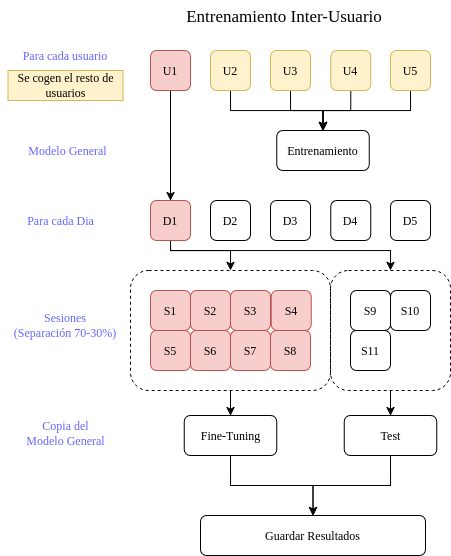

The diagram above was exported from draw.io. Its source (the exported page's mxGraphModel, read from the mxfile embedded in the PNG):
<mxGraphModel dx="2497" dy="925" grid="1" gridSize="10" guides="1" tooltips="1" connect="1" arrows="1" fold="1" page="1" pageScale="1" pageWidth="850" pageHeight="1100" math="0" shadow="0">
  <root>
    <mxCell id="0" />
    <mxCell id="1" parent="0" />
    <mxCell id="2" parent="1" style="text;html=1;whiteSpace=wrap;strokeColor=none;fillColor=none;align=center;verticalAlign=middle;rounded=0;fontColor=#6666FF;fontFamily=Times New Roman;" value="Para cada Dia" vertex="1">
      <mxGeometry height="20" width="85" x="217.5" y="250" as="geometry" />
    </mxCell>
    <mxCell id="3" parent="1" style="text;html=1;whiteSpace=wrap;strokeColor=none;fillColor=none;align=center;verticalAlign=middle;rounded=0;fontColor=#6666FF;fontFamily=Times New Roman;" value="&lt;div&gt;Sesiones&lt;/div&gt;(Separación 70-30%)" vertex="1">
      <mxGeometry height="30" width="130" x="200" y="350" as="geometry" />
    </mxCell>
    <mxCell id="4" parent="1" style="text;html=1;whiteSpace=wrap;strokeColor=none;fillColor=none;align=center;verticalAlign=middle;rounded=0;fontColor=#6666FF;fontFamily=Times New Roman;" value="&lt;div&gt;Copia del&lt;/div&gt;&lt;div&gt;Modelo General&lt;/div&gt;" vertex="1">
      <mxGeometry height="25" width="95" x="217.5" y="460" as="geometry" />
    </mxCell>
    <mxCell id="5" edge="1" parent="1" source="6" style="edgeStyle=orthogonalEdgeStyle;rounded=0;orthogonalLoop=1;jettySize=auto;html=1;exitX=0.5;exitY=1;exitDx=0;exitDy=0;entryX=0.5;entryY=0;entryDx=0;entryDy=0;fontFamily=Times New Roman;" target="9">
      <mxGeometry relative="1" as="geometry" />
    </mxCell>
    <mxCell id="6" parent="1" style="rounded=1;whiteSpace=wrap;html=1;fontFamily=Times New Roman;" value="Fine-Tuning" vertex="1">
      <mxGeometry height="40" width="92.5" x="383.75" y="455" as="geometry" />
    </mxCell>
    <mxCell id="7" edge="1" parent="1" source="8" style="edgeStyle=orthogonalEdgeStyle;rounded=0;orthogonalLoop=1;jettySize=auto;html=1;exitX=0.5;exitY=1;exitDx=0;exitDy=0;entryX=0.5;entryY=0;entryDx=0;entryDy=0;fontFamily=Times New Roman;" target="9">
      <mxGeometry relative="1" as="geometry" />
    </mxCell>
    <mxCell id="8" parent="1" style="rounded=1;whiteSpace=wrap;html=1;fontFamily=Times New Roman;" value="Test" vertex="1">
      <mxGeometry height="40" width="92.5" x="543.75" y="455" as="geometry" />
    </mxCell>
    <mxCell id="9" parent="1" style="rounded=1;whiteSpace=wrap;html=1;fontFamily=Times New Roman;" value="&lt;div&gt;Guardar Resultados&lt;/div&gt;" vertex="1">
      <mxGeometry height="40" width="225" x="400" y="555" as="geometry" />
    </mxCell>
    <mxCell id="10" edge="1" parent="1" source="12" style="edgeStyle=orthogonalEdgeStyle;rounded=0;orthogonalLoop=1;jettySize=auto;html=1;exitX=0.5;exitY=1;exitDx=0;exitDy=0;entryX=0.5;entryY=0;entryDx=0;entryDy=0;fontFamily=Times New Roman;" target="8">
      <mxGeometry relative="1" as="geometry" />
    </mxCell>
    <mxCell id="11" edge="1" parent="1" source="13" style="edgeStyle=orthogonalEdgeStyle;rounded=0;orthogonalLoop=1;jettySize=auto;html=1;exitX=0.5;exitY=1;exitDx=0;exitDy=0;entryX=0.5;entryY=0;entryDx=0;entryDy=0;fontFamily=Times New Roman;" target="6">
      <mxGeometry relative="1" as="geometry">
        <mxPoint x="430" y="490" as="targetPoint" />
      </mxGeometry>
    </mxCell>
    <mxCell id="12" parent="1" style="rounded=1;whiteSpace=wrap;html=1;container=0;fillColor=none;dashed=1;fontFamily=Times New Roman;" value="" vertex="1">
      <mxGeometry height="120" width="120" x="530" y="310" as="geometry" />
    </mxCell>
    <mxCell id="13" parent="1" style="rounded=1;whiteSpace=wrap;html=1;container=0;fillColor=none;dashed=1;fontFamily=Times New Roman;" value="" vertex="1">
      <mxGeometry height="120" width="200" x="330" y="310" as="geometry" />
    </mxCell>
    <mxCell id="14" edge="1" parent="1" source="34" style="edgeStyle=orthogonalEdgeStyle;rounded=0;orthogonalLoop=1;jettySize=auto;html=1;exitX=0.5;exitY=1;exitDx=0;exitDy=0;entryX=0.5;entryY=0;entryDx=0;entryDy=0;fontFamily=Times New Roman;" target="17">
      <mxGeometry relative="1" as="geometry" />
    </mxCell>
    <mxCell id="15" edge="1" parent="1" source="17" style="edgeStyle=orthogonalEdgeStyle;rounded=0;orthogonalLoop=1;jettySize=auto;html=1;exitX=0.5;exitY=1;exitDx=0;exitDy=0;entryX=0.5;entryY=0;entryDx=0;entryDy=0;fontFamily=Times New Roman;" target="13">
      <mxGeometry relative="1" as="geometry">
        <Array as="points">
          <mxPoint x="370" y="290" />
          <mxPoint x="430" y="290" />
        </Array>
        <mxPoint x="450" y="309.9999999999999" as="targetPoint" />
      </mxGeometry>
    </mxCell>
    <mxCell id="16" edge="1" parent="1" source="17" style="edgeStyle=orthogonalEdgeStyle;rounded=0;orthogonalLoop=1;jettySize=auto;html=1;exitX=0.5;exitY=1;exitDx=0;exitDy=0;entryX=0.5;entryY=0;entryDx=0;entryDy=0;fontFamily=Times New Roman;" target="12">
      <mxGeometry relative="1" as="geometry">
        <Array as="points">
          <mxPoint x="370" y="290" />
          <mxPoint x="590" y="290" />
        </Array>
        <mxPoint x="590" y="309.9999999999999" as="targetPoint" />
      </mxGeometry>
    </mxCell>
    <mxCell id="17" parent="1" style="rounded=1;whiteSpace=wrap;html=1;container=0;fillColor=#f8cecc;strokeColor=#b85450;fontFamily=Times New Roman;" value="D1" vertex="1">
      <mxGeometry height="40" width="40" x="350" y="240" as="geometry" />
    </mxCell>
    <mxCell id="18" parent="1" style="rounded=1;whiteSpace=wrap;html=1;container=0;fontFamily=Times New Roman;" value="D5" vertex="1">
      <mxGeometry height="40" width="40" x="590" y="240" as="geometry" />
    </mxCell>
    <mxCell id="19" parent="1" style="rounded=1;whiteSpace=wrap;html=1;container=0;fontFamily=Times New Roman;" value="D4" vertex="1">
      <mxGeometry height="40" width="40" x="530.3299999999999" y="240" as="geometry" />
    </mxCell>
    <mxCell id="20" parent="1" style="rounded=1;whiteSpace=wrap;html=1;container=0;fontFamily=Times New Roman;" value="D3" vertex="1">
      <mxGeometry height="40" width="40" x="470" y="240" as="geometry" />
    </mxCell>
    <mxCell id="21" parent="1" style="rounded=1;whiteSpace=wrap;html=1;container=0;fontFamily=Times New Roman;" value="D2" vertex="1">
      <mxGeometry height="40" width="40" x="410" y="240" as="geometry" />
    </mxCell>
    <mxCell id="22" parent="1" style="rounded=1;whiteSpace=wrap;html=1;container=0;fillColor=#f8cecc;strokeColor=#b85450;fontFamily=Times New Roman;" value="&lt;div&gt;S1&lt;/div&gt;" vertex="1">
      <mxGeometry height="40" width="40" x="350" y="330" as="geometry" />
    </mxCell>
    <mxCell id="23" parent="1" style="rounded=1;whiteSpace=wrap;html=1;fillColor=#f8cecc;strokeColor=#b85450;container=0;fontFamily=Times New Roman;" value="S5" vertex="1">
      <mxGeometry height="40" width="40" x="349.9999999999998" y="370" as="geometry" />
    </mxCell>
    <mxCell id="24" parent="1" style="rounded=1;whiteSpace=wrap;html=1;container=0;fillColor=#f8cecc;strokeColor=#b85450;fontFamily=Times New Roman;" value="S4" vertex="1">
      <mxGeometry height="40" width="40" x="470.65999999999985" y="330" as="geometry" />
    </mxCell>
    <mxCell id="25" parent="1" style="rounded=1;whiteSpace=wrap;html=1;container=0;fillColor=#f8cecc;strokeColor=#b85450;fontFamily=Times New Roman;" value="S3" vertex="1">
      <mxGeometry height="40" width="40" x="430" y="330" as="geometry" />
    </mxCell>
    <mxCell id="26" parent="1" style="rounded=1;whiteSpace=wrap;html=1;container=0;fillColor=#f8cecc;strokeColor=#b85450;fontFamily=Times New Roman;" value="S2" vertex="1">
      <mxGeometry height="40" width="40" x="390" y="330" as="geometry" />
    </mxCell>
    <mxCell id="27" parent="1" style="rounded=1;whiteSpace=wrap;html=1;container=0;fillColor=#f8cecc;strokeColor=#b85450;fontFamily=Times New Roman;" value="S6" vertex="1">
      <mxGeometry height="40" width="40" x="390" y="370" as="geometry" />
    </mxCell>
    <mxCell id="28" parent="1" style="rounded=1;whiteSpace=wrap;html=1;container=0;fontFamily=Times New Roman;" value="S9" vertex="1">
      <mxGeometry height="40" width="40" x="549.9999999999998" y="330" as="geometry" />
    </mxCell>
    <mxCell id="29" parent="1" style="rounded=1;whiteSpace=wrap;html=1;container=0;fillColor=#f8cecc;strokeColor=#b85450;fontFamily=Times New Roman;" value="S8" vertex="1">
      <mxGeometry height="40" width="40" x="470" y="370" as="geometry" />
    </mxCell>
    <mxCell id="30" parent="1" style="rounded=1;whiteSpace=wrap;html=1;container=0;fillColor=#f8cecc;strokeColor=#b85450;fontFamily=Times New Roman;" value="S7" vertex="1">
      <mxGeometry height="40" width="40" x="430" y="370" as="geometry" />
    </mxCell>
    <mxCell id="31" parent="1" style="rounded=1;whiteSpace=wrap;html=1;container=0;fontFamily=Times New Roman;" value="S10" vertex="1">
      <mxGeometry height="40" width="40" x="590" y="330" as="geometry" />
    </mxCell>
    <mxCell id="32" parent="1" style="rounded=1;whiteSpace=wrap;html=1;container=0;fontFamily=Times New Roman;" value="S11" vertex="1">
      <mxGeometry height="40" width="40" x="550" y="370" as="geometry" />
    </mxCell>
    <mxCell id="33" parent="1" style="text;html=1;whiteSpace=wrap;strokeColor=none;fillColor=none;align=center;verticalAlign=middle;rounded=0;fontColor=#6666FF;fontFamily=Times New Roman;" value="Para cada usuario" vertex="1">
      <mxGeometry height="30" width="110" x="210" y="80" as="geometry" />
    </mxCell>
    <mxCell id="34" parent="1" style="rounded=1;whiteSpace=wrap;html=1;fillColor=#f8cecc;strokeColor=#b85450;container=0;fontFamily=Times New Roman;" value="U1" vertex="1">
      <mxGeometry height="40" width="40" x="350" y="90" as="geometry" />
    </mxCell>
    <mxCell id="35" edge="1" parent="1" source="36" style="edgeStyle=orthogonalEdgeStyle;rounded=0;orthogonalLoop=1;jettySize=auto;html=1;exitX=0.5;exitY=1;exitDx=0;exitDy=0;entryX=0.5;entryY=0;entryDx=0;entryDy=0;fontFamily=Times New Roman;" target="44">
      <mxGeometry relative="1" as="geometry" />
    </mxCell>
    <mxCell id="36" parent="1" style="rounded=1;whiteSpace=wrap;html=1;container=0;fontFamily=Times New Roman;fillColor=#fff2cc;strokeColor=#d6b656;" value="U5" vertex="1">
      <mxGeometry height="40" width="40" x="590" y="90" as="geometry" />
    </mxCell>
    <mxCell id="37" edge="1" parent="1" source="38" style="edgeStyle=orthogonalEdgeStyle;rounded=0;orthogonalLoop=1;jettySize=auto;html=1;exitX=0.5;exitY=1;exitDx=0;exitDy=0;entryX=0.5;entryY=0;entryDx=0;entryDy=0;fontFamily=Times New Roman;" target="44">
      <mxGeometry relative="1" as="geometry" />
    </mxCell>
    <mxCell id="38" parent="1" style="rounded=1;whiteSpace=wrap;html=1;container=0;fontFamily=Times New Roman;fillColor=#fff2cc;strokeColor=#d6b656;" value="U4" vertex="1">
      <mxGeometry height="40" width="40" x="530.3299999999999" y="90" as="geometry" />
    </mxCell>
    <mxCell id="39" edge="1" parent="1" source="40" style="edgeStyle=orthogonalEdgeStyle;rounded=0;orthogonalLoop=1;jettySize=auto;html=1;exitX=0.5;exitY=1;exitDx=0;exitDy=0;entryX=0.5;entryY=0;entryDx=0;entryDy=0;fontFamily=Times New Roman;" target="44">
      <mxGeometry relative="1" as="geometry" />
    </mxCell>
    <mxCell id="40" parent="1" style="rounded=1;whiteSpace=wrap;html=1;container=0;fontFamily=Times New Roman;fillColor=#fff2cc;strokeColor=#d6b656;" value="U3" vertex="1">
      <mxGeometry height="40" width="40" x="470" y="90" as="geometry" />
    </mxCell>
    <mxCell id="41" edge="1" parent="1" source="42" style="edgeStyle=orthogonalEdgeStyle;rounded=0;orthogonalLoop=1;jettySize=auto;html=1;exitX=0.5;exitY=1;exitDx=0;exitDy=0;fontFamily=Times New Roman;" target="44">
      <mxGeometry relative="1" as="geometry" />
    </mxCell>
    <mxCell id="42" parent="1" style="rounded=1;whiteSpace=wrap;html=1;container=0;fontFamily=Times New Roman;fillColor=#fff2cc;strokeColor=#d6b656;" value="U2" vertex="1">
      <mxGeometry height="40" width="40" x="410" y="90" as="geometry" />
    </mxCell>
    <mxCell id="43" parent="1" style="text;html=1;whiteSpace=wrap;strokeColor=#d6b656;fillColor=#fff2cc;align=center;verticalAlign=middle;rounded=0;fontFamily=Times New Roman;" value="Se cogen el resto de usuarios" vertex="1">
      <mxGeometry height="30" width="115" x="207.5" y="110" as="geometry" />
    </mxCell>
    <mxCell id="44" parent="1" style="rounded=1;whiteSpace=wrap;html=1;fontFamily=Times New Roman;" value="Entrenamiento" vertex="1">
      <mxGeometry height="40" width="92.5" x="476.25" y="170" as="geometry" />
    </mxCell>
    <mxCell id="45" parent="1" style="text;html=1;whiteSpace=wrap;strokeColor=none;fillColor=none;align=center;verticalAlign=middle;rounded=0;fontColor=#6666FF;fontFamily=Times New Roman;" value="&lt;div&gt;Modelo General&lt;/div&gt;" vertex="1">
      <mxGeometry height="20" width="85" x="225" y="180" as="geometry" />
    </mxCell>
    <mxCell id="46" parent="1" style="text;html=1;whiteSpace=wrap;strokeColor=none;fillColor=none;align=center;verticalAlign=middle;rounded=0;fontFamily=Times New Roman;fontSize=17;" value="Entrenamiento Inter-Usuario" vertex="1">
      <mxGeometry height="30" width="291.75" x="338.25" y="40" as="geometry" />
    </mxCell>
  </root>
</mxGraphModel>